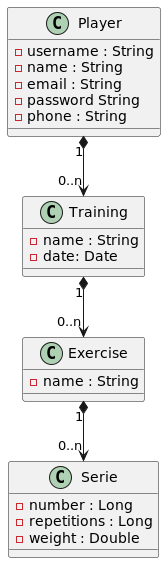

The diagram above was rendered by PlantUML. Its source (embedded in the PNG):
@startuml
class Player {
  -username : String
  -name : String
  -email : String
  -password String
  -phone : String
}
class Training {
  -name : String
  -date: Date
}
class Exercise {
  -name : String
}
class Serie {
  -number : Long
  -repetitions : Long
  -weight : Double
}
Player "1" *--> "0..n" Training
Training "1" *--> "0..n" Exercise
Exercise "1" *--> "0..n" Serie
@enduml